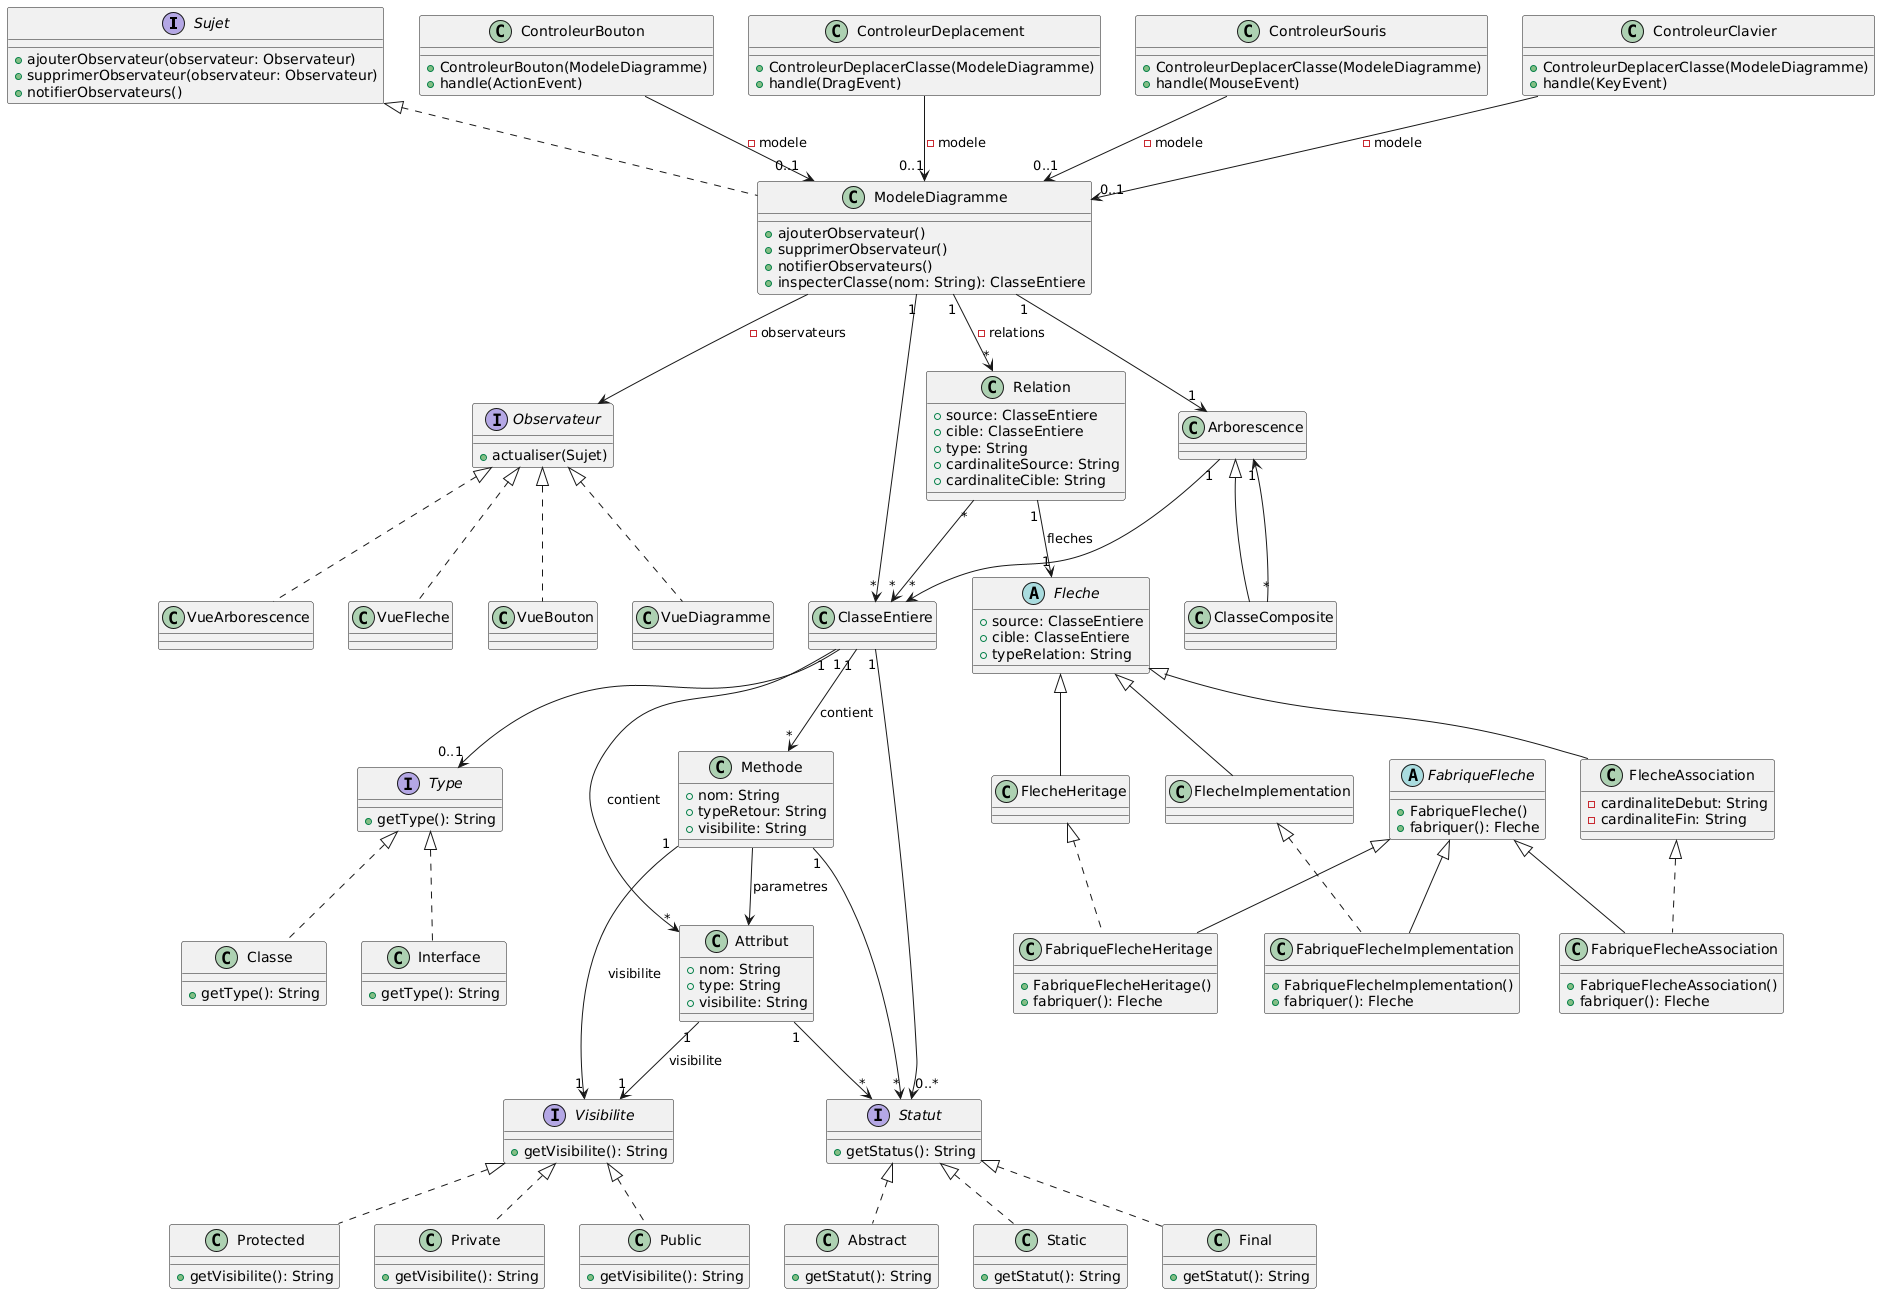

The diagram above was rendered by PlantUML. Its source (embedded in the PNG):
@startuml
interface Sujet {
    +ajouterObservateur(observateur: Observateur)
    +supprimerObservateur(observateur: Observateur)
    +notifierObservateurs()
}

interface Observateur {
    +actualiser(Sujet)
}

class ModeleDiagramme implements Sujet {
    +ajouterObservateur()
    +supprimerObservateur()
    +notifierObservateurs()
    +inspecterClasse(nom: String): ClasseEntiere
}



class ClasseEntiere{
}

class Attribut {
    +nom: String
    +type: String
    +visibilite: String
}

class Methode {
    +nom: String
    +typeRetour: String
    +visibilite: String
}

class Relation {
    +source: ClasseEntiere
    +cible: ClasseEntiere
    +type: String
    +cardinaliteSource: String
    +cardinaliteCible: String
}

abstract Fleche {
    +source: ClasseEntiere
    +cible: ClasseEntiere
    +typeRelation: String
}

class FlecheAssociation extends Fleche {
    -cardinaliteDebut: String
    -cardinaliteFin: String
}

class FlecheHeritage extends Fleche {
}

class FlecheImplementation extends Fleche {
}

abstract FabriqueFleche {
    +FabriqueFleche()
    +fabriquer(): Fleche
}

class FabriqueFlecheAssociation extends FabriqueFleche implements FlecheAssociation{
    +FabriqueFlecheAssociation()
    +fabriquer(): Fleche
}

class FabriqueFlecheHeritage extends FabriqueFleche implements FlecheHeritage{
    +FabriqueFlecheHeritage()
    +fabriquer(): Fleche
}

class FabriqueFlecheImplementation extends FabriqueFleche implements FlecheImplementation {
    +FabriqueFlecheImplementation()
    +fabriquer(): Fleche
}


class VueDiagramme implements Observateur {
}

class VueArborescence implements Observateur {
}

class VueFleche implements Observateur {
}

class VueBouton implements Observateur {
}

class ControleurBouton {
    +ControleurBouton(ModeleDiagramme)
    +handle(ActionEvent)
}


class ControleurDeplacement {
    +ControleurDeplacerClasse(ModeleDiagramme)
    +handle(DragEvent)
}

class ControleurSouris {
    +ControleurDeplacerClasse(ModeleDiagramme)
    +handle(MouseEvent)
}

class ControleurClavier {
    +ControleurDeplacerClasse(ModeleDiagramme)
    +handle(KeyEvent)
}


interface Visibilite {
  +getVisibilite(): String
}

class Protected implements Visibilite{
  +getVisibilite(): String
}

class Private implements Visibilite{
  +getVisibilite(): String
}

class Public implements Visibilite{
  +getVisibilite(): String
}

interface Type {
  +getType(): String
}

class Classe implements Type{
  +getType(): String
}

class Interface implements Type {
  +getType(): String
}


interface Statut {
  +getStatus(): String
}

class Abstract implements Statut {
  +getStatut(): String
}

class Static implements Statut {
  +getStatut(): String
}

class Final implements Statut {
  +getStatut(): String
}

class Arborescence {
}

class ClasseComposite extends Arborescence{
  
}


ModeleDiagramme --> Observateur : -observateurs
ModeleDiagramme "1" --> "*" Relation : - relations

ControleurDeplacement  --> "0..1" ModeleDiagramme : - modele
ControleurBouton -->"0..1" ModeleDiagramme : - modele
ControleurSouris --> "0..1" ModeleDiagramme : - modele
ControleurClavier --> "0..1" ModeleDiagramme : - modele


ClasseEntiere "1" --> "*" Attribut : "contient"
ClasseEntiere "1" --> "*" Methode : "contient"

Methode --> Attribut : parametres

Relation "1" --> "1" Fleche : fleches
Relation "*" --> "*" ClasseEntiere

Attribut "1" --> "1" Visibilite : visibilite
Methode "1" --> "1" Visibilite : visibilite
ClasseEntiere "1" --> "0..1" Type
ClasseEntiere "1" --> "0..*" Statut
Attribut "1" --> "*" Statut
Methode "1" --> "*" Statut

ModeleDiagramme   "1" --> "*" ClasseEntiere
ModeleDiagramme "1" --> "1" Arborescence
ClasseComposite "*" --> "1" Arborescence
Arborescence "1" --> "*" ClasseEntiere
@enduml